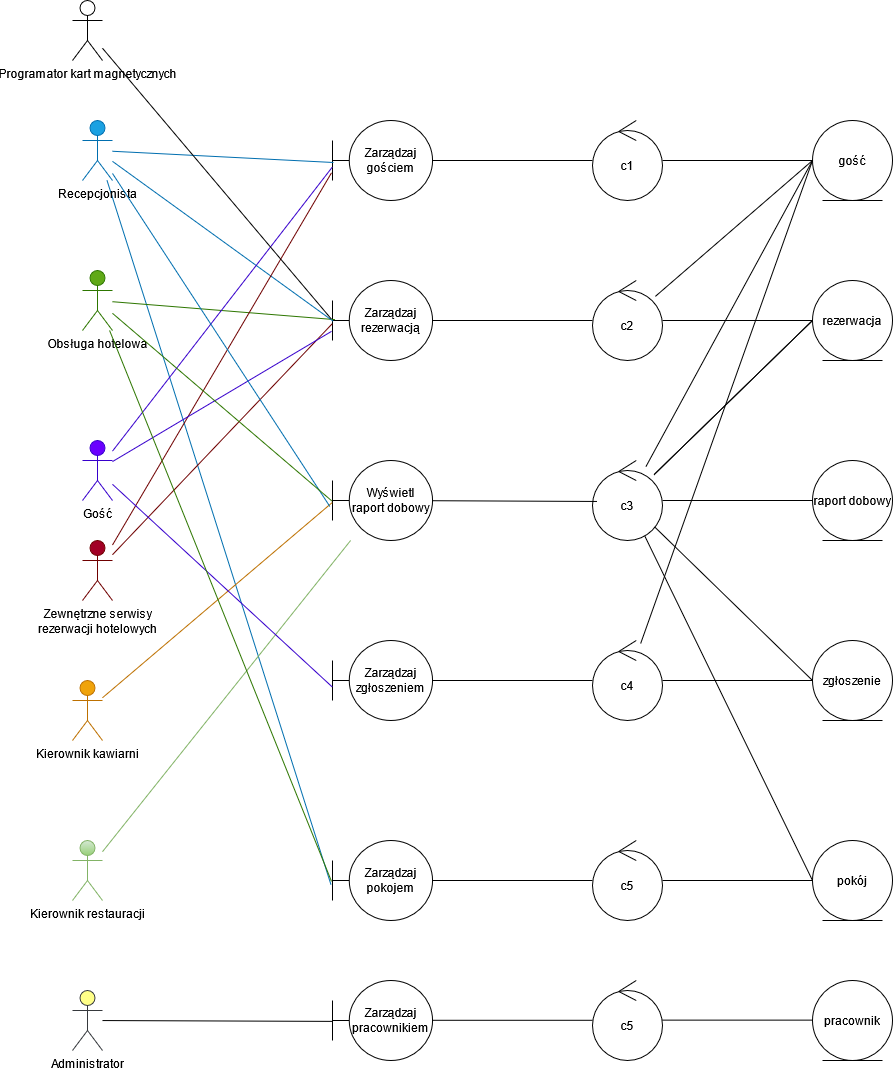

The diagram above was exported from draw.io. Its source (the exported page's mxGraphModel, read from the mxfile embedded in the PNG):
<mxGraphModel dx="3005" dy="1189" grid="1" gridSize="10" guides="1" tooltips="1" connect="1" arrows="1" fold="1" page="1" pageScale="1" pageWidth="827" pageHeight="1169" math="0" shadow="0">
  <root>
    <mxCell id="0" />
    <mxCell id="1" parent="0" />
    <mxCell id="3UgROS_xmq9F69u4xkZq-16" edge="1" parent="1" source="3UgROS_xmq9F69u4xkZq-1" style="rounded=0;orthogonalLoop=1;jettySize=auto;html=1;endArrow=none;endFill=0;" target="3UgROS_xmq9F69u4xkZq-3">
      <mxGeometry relative="1" as="geometry" />
    </mxCell>
    <mxCell id="3UgROS_xmq9F69u4xkZq-1" parent="1" style="shape=umlBoundary;whiteSpace=wrap;html=1;" value="Zarządzaj gościem" vertex="1">
      <mxGeometry height="80" width="100" x="130" y="130" as="geometry" />
    </mxCell>
    <mxCell id="3UgROS_xmq9F69u4xkZq-2" parent="1" style="ellipse;shape=umlEntity;whiteSpace=wrap;html=1;" value="gość" vertex="1">
      <mxGeometry height="80" width="80" x="610" y="130" as="geometry" />
    </mxCell>
    <mxCell id="3UgROS_xmq9F69u4xkZq-25" edge="1" parent="1" source="3UgROS_xmq9F69u4xkZq-3" style="rounded=0;orthogonalLoop=1;jettySize=auto;html=1;endArrow=none;endFill=0;" target="3UgROS_xmq9F69u4xkZq-2">
      <mxGeometry relative="1" as="geometry" />
    </mxCell>
    <mxCell id="3UgROS_xmq9F69u4xkZq-3" parent="1" style="ellipse;shape=umlControl;whiteSpace=wrap;html=1;" value="c1" vertex="1">
      <mxGeometry height="80" width="70" x="390" y="130" as="geometry" />
    </mxCell>
    <mxCell id="3UgROS_xmq9F69u4xkZq-17" edge="1" parent="1" source="3UgROS_xmq9F69u4xkZq-4" style="rounded=0;orthogonalLoop=1;jettySize=auto;html=1;endArrow=none;endFill=0;" target="3UgROS_xmq9F69u4xkZq-6">
      <mxGeometry relative="1" as="geometry" />
    </mxCell>
    <mxCell id="3UgROS_xmq9F69u4xkZq-4" parent="1" style="shape=umlBoundary;whiteSpace=wrap;html=1;" value="Zarządzaj rezerwacją" vertex="1">
      <mxGeometry height="80" width="100" x="130" y="290" as="geometry" />
    </mxCell>
    <mxCell id="3UgROS_xmq9F69u4xkZq-5" parent="1" style="ellipse;shape=umlEntity;whiteSpace=wrap;html=1;" value="rezerwacja" vertex="1">
      <mxGeometry height="80" width="80" x="610" y="290" as="geometry" />
    </mxCell>
    <mxCell id="3UgROS_xmq9F69u4xkZq-24" edge="1" parent="1" source="3UgROS_xmq9F69u4xkZq-6" style="rounded=0;orthogonalLoop=1;jettySize=auto;html=1;entryX=0;entryY=0.5;entryDx=0;entryDy=0;endArrow=none;endFill=0;" target="3UgROS_xmq9F69u4xkZq-5">
      <mxGeometry relative="1" as="geometry" />
    </mxCell>
    <mxCell id="Ufpd4EIsOiZjqE00i_S2-17" edge="1" parent="1" source="3UgROS_xmq9F69u4xkZq-6" style="rounded=0;orthogonalLoop=1;jettySize=auto;html=1;entryX=0;entryY=0.5;entryDx=0;entryDy=0;endArrow=none;endFill=0;" target="3UgROS_xmq9F69u4xkZq-2">
      <mxGeometry relative="1" as="geometry" />
    </mxCell>
    <mxCell id="3UgROS_xmq9F69u4xkZq-6" parent="1" style="ellipse;shape=umlControl;whiteSpace=wrap;html=1;" value="c2" vertex="1">
      <mxGeometry height="80" width="70" x="390" y="290" as="geometry" />
    </mxCell>
    <mxCell id="3UgROS_xmq9F69u4xkZq-7" parent="1" style="shape=umlBoundary;whiteSpace=wrap;html=1;" value="Wyświetl raport dobowy" vertex="1">
      <mxGeometry height="80" width="100" x="130" y="470" as="geometry" />
    </mxCell>
    <mxCell id="3UgROS_xmq9F69u4xkZq-8" parent="1" style="ellipse;shape=umlEntity;whiteSpace=wrap;html=1;" value="raport dobowy" vertex="1">
      <mxGeometry height="80" width="80" x="610" y="470" as="geometry" />
    </mxCell>
    <mxCell id="3UgROS_xmq9F69u4xkZq-23" edge="1" parent="1" source="3UgROS_xmq9F69u4xkZq-9" style="rounded=0;orthogonalLoop=1;jettySize=auto;html=1;entryX=0;entryY=0.5;entryDx=0;entryDy=0;endArrow=none;endFill=0;" target="3UgROS_xmq9F69u4xkZq-8">
      <mxGeometry relative="1" as="geometry" />
    </mxCell>
    <mxCell id="Ufpd4EIsOiZjqE00i_S2-18" edge="1" parent="1" source="3UgROS_xmq9F69u4xkZq-9" style="rounded=0;orthogonalLoop=1;jettySize=auto;html=1;entryX=0;entryY=0.5;entryDx=0;entryDy=0;endArrow=none;endFill=0;" target="3UgROS_xmq9F69u4xkZq-5">
      <mxGeometry relative="1" as="geometry" />
    </mxCell>
    <mxCell id="Ufpd4EIsOiZjqE00i_S2-20" edge="1" parent="1" source="3UgROS_xmq9F69u4xkZq-9" style="rounded=0;orthogonalLoop=1;jettySize=auto;html=1;entryX=0;entryY=0.5;entryDx=0;entryDy=0;endArrow=none;endFill=0;" target="3UgROS_xmq9F69u4xkZq-5">
      <mxGeometry relative="1" as="geometry" />
    </mxCell>
    <mxCell id="Ufpd4EIsOiZjqE00i_S2-21" edge="1" parent="1" source="3UgROS_xmq9F69u4xkZq-9" style="rounded=0;orthogonalLoop=1;jettySize=auto;html=1;entryX=0;entryY=0.5;entryDx=0;entryDy=0;endArrow=none;endFill=0;" target="3UgROS_xmq9F69u4xkZq-2">
      <mxGeometry relative="1" as="geometry" />
    </mxCell>
    <mxCell id="Ufpd4EIsOiZjqE00i_S2-22" edge="1" parent="1" source="3UgROS_xmq9F69u4xkZq-9" style="rounded=0;orthogonalLoop=1;jettySize=auto;html=1;entryX=0;entryY=0.5;entryDx=0;entryDy=0;endArrow=none;endFill=0;" target="3UgROS_xmq9F69u4xkZq-11">
      <mxGeometry relative="1" as="geometry" />
    </mxCell>
    <mxCell id="Ufpd4EIsOiZjqE00i_S2-23" edge="1" parent="1" source="3UgROS_xmq9F69u4xkZq-9" style="rounded=0;orthogonalLoop=1;jettySize=auto;html=1;entryX=0;entryY=0.5;entryDx=0;entryDy=0;endArrow=none;endFill=0;" target="3UgROS_xmq9F69u4xkZq-14">
      <mxGeometry relative="1" as="geometry" />
    </mxCell>
    <mxCell id="3UgROS_xmq9F69u4xkZq-9" parent="1" style="ellipse;shape=umlControl;whiteSpace=wrap;html=1;" value="c3" vertex="1">
      <mxGeometry height="80" width="70" x="390" y="470" as="geometry" />
    </mxCell>
    <mxCell id="3UgROS_xmq9F69u4xkZq-19" edge="1" parent="1" source="3UgROS_xmq9F69u4xkZq-10" style="rounded=0;orthogonalLoop=1;jettySize=auto;html=1;endArrow=none;endFill=0;" target="3UgROS_xmq9F69u4xkZq-12">
      <mxGeometry relative="1" as="geometry" />
    </mxCell>
    <mxCell id="3UgROS_xmq9F69u4xkZq-10" parent="1" style="shape=umlBoundary;whiteSpace=wrap;html=1;" value="Zarządzaj zgłoszeniem" vertex="1">
      <mxGeometry height="80" width="100" x="130" y="650" as="geometry" />
    </mxCell>
    <mxCell id="3UgROS_xmq9F69u4xkZq-11" parent="1" style="ellipse;shape=umlEntity;whiteSpace=wrap;html=1;" value="zgłoszenie" vertex="1">
      <mxGeometry height="80" width="80" x="610" y="650" as="geometry" />
    </mxCell>
    <mxCell id="3UgROS_xmq9F69u4xkZq-22" edge="1" parent="1" source="3UgROS_xmq9F69u4xkZq-12" style="rounded=0;orthogonalLoop=1;jettySize=auto;html=1;entryX=0;entryY=0.5;entryDx=0;entryDy=0;endArrow=none;endFill=0;" target="3UgROS_xmq9F69u4xkZq-11">
      <mxGeometry relative="1" as="geometry" />
    </mxCell>
    <mxCell id="Ufpd4EIsOiZjqE00i_S2-19" edge="1" parent="1" source="3UgROS_xmq9F69u4xkZq-12" style="rounded=0;orthogonalLoop=1;jettySize=auto;html=1;entryX=0;entryY=0.5;entryDx=0;entryDy=0;endArrow=none;endFill=0;" target="3UgROS_xmq9F69u4xkZq-2">
      <mxGeometry relative="1" as="geometry" />
    </mxCell>
    <mxCell id="3UgROS_xmq9F69u4xkZq-12" parent="1" style="ellipse;shape=umlControl;whiteSpace=wrap;html=1;" value="c4" vertex="1">
      <mxGeometry height="80" width="70" x="390" y="650" as="geometry" />
    </mxCell>
    <mxCell id="3UgROS_xmq9F69u4xkZq-20" edge="1" parent="1" source="3UgROS_xmq9F69u4xkZq-13" style="rounded=0;orthogonalLoop=1;jettySize=auto;html=1;endArrow=none;endFill=0;" target="3UgROS_xmq9F69u4xkZq-15">
      <mxGeometry relative="1" as="geometry" />
    </mxCell>
    <mxCell id="3UgROS_xmq9F69u4xkZq-13" parent="1" style="shape=umlBoundary;whiteSpace=wrap;html=1;" value="Zarządzaj pokojem" vertex="1">
      <mxGeometry height="80" width="100" x="130" y="850" as="geometry" />
    </mxCell>
    <mxCell id="3UgROS_xmq9F69u4xkZq-14" parent="1" style="ellipse;shape=umlEntity;whiteSpace=wrap;html=1;" value="pokój" vertex="1">
      <mxGeometry height="80" width="80" x="610" y="850" as="geometry" />
    </mxCell>
    <mxCell id="3UgROS_xmq9F69u4xkZq-21" edge="1" parent="1" source="3UgROS_xmq9F69u4xkZq-15" style="rounded=0;orthogonalLoop=1;jettySize=auto;html=1;endArrow=none;endFill=0;" target="3UgROS_xmq9F69u4xkZq-14">
      <mxGeometry relative="1" as="geometry" />
    </mxCell>
    <mxCell id="3UgROS_xmq9F69u4xkZq-15" parent="1" style="ellipse;shape=umlControl;whiteSpace=wrap;html=1;" value="c5" vertex="1">
      <mxGeometry height="80" width="70" x="390" y="850" as="geometry" />
    </mxCell>
    <mxCell id="3UgROS_xmq9F69u4xkZq-18" edge="1" parent="1" source="3UgROS_xmq9F69u4xkZq-7" style="rounded=0;orthogonalLoop=1;jettySize=auto;html=1;entryX=0.064;entryY=0.512;entryDx=0;entryDy=0;entryPerimeter=0;endArrow=none;endFill=0;" target="3UgROS_xmq9F69u4xkZq-9">
      <mxGeometry relative="1" as="geometry" />
    </mxCell>
    <mxCell id="Ufpd4EIsOiZjqE00i_S2-16" edge="1" parent="1" source="3UgROS_xmq9F69u4xkZq-26" style="rounded=0;orthogonalLoop=1;jettySize=auto;html=1;entryX=-0.016;entryY=0.549;entryDx=0;entryDy=0;entryPerimeter=0;endArrow=none;endFill=0;fillColor=#1ba1e2;strokeColor=#006EAF;" target="3UgROS_xmq9F69u4xkZq-13">
      <mxGeometry relative="1" as="geometry">
        <mxPoint x="90" y="900" as="targetPoint" />
      </mxGeometry>
    </mxCell>
    <mxCell id="3UgROS_xmq9F69u4xkZq-26" parent="1" style="shape=umlActor;verticalLabelPosition=bottom;verticalAlign=top;html=1;allowArrows=1;fillColor=#1ba1e2;fontColor=light-dark(#000000,#FFFFFF);strokeColor=#006EAF;" value="Recepcjonista" vertex="1">
      <mxGeometry height="60" width="30" x="-120" y="130" as="geometry" />
    </mxCell>
    <mxCell id="3UgROS_xmq9F69u4xkZq-27" parent="1" style="shape=umlActor;verticalLabelPosition=bottom;verticalAlign=top;html=1;allowArrows=1;fillColor=#60a917;fontColor=light-dark(#000000,#FFFFFF);strokeColor=#2D7600;" value="&lt;span style=&quot;color: light-dark(rgb(0, 0, 0), rgb(255, 255, 255));&quot;&gt;Obsługa hotelowa&lt;/span&gt;" vertex="1">
      <mxGeometry height="60" width="30" x="-120" y="280" as="geometry" />
    </mxCell>
    <mxCell id="Ufpd4EIsOiZjqE00i_S2-2" edge="1" parent="1" source="3UgROS_xmq9F69u4xkZq-28" style="rounded=0;orthogonalLoop=1;jettySize=auto;html=1;strokeWidth=1;startArrow=none;startFill=0;endArrow=none;endFill=0;fillColor=#d5e8d4;strokeColor=#82b366;gradientColor=#97d077;" target="3UgROS_xmq9F69u4xkZq-7">
      <mxGeometry relative="1" as="geometry" />
    </mxCell>
    <mxCell id="3UgROS_xmq9F69u4xkZq-28" parent="1" style="shape=umlActor;verticalLabelPosition=bottom;verticalAlign=top;html=1;allowArrows=1;fillColor=#d5e8d4;strokeColor=#82b366;gradientColor=#97d077;fontColor=light-dark(#000000,#FFFFFF);" value="Kierownik restauracji" vertex="1">
      <mxGeometry height="60" width="30" x="-130" y="850" as="geometry" />
    </mxCell>
    <mxCell id="3UgROS_xmq9F69u4xkZq-29" parent="1" style="shape=umlActor;verticalLabelPosition=bottom;verticalAlign=top;html=1;allowArrows=1;fillColor=#f0a30a;fontColor=light-dark(#000000,#FFFFFF);strokeColor=#BD7000;" value="Kierownik kawiarni" vertex="1">
      <mxGeometry height="60" width="30" x="-130" y="690" as="geometry" />
    </mxCell>
    <mxCell id="3UgROS_xmq9F69u4xkZq-30" parent="1" style="shape=umlActor;verticalLabelPosition=bottom;verticalAlign=top;html=1;allowArrows=1;fillColor=#a20025;fontColor=light-dark(#000000,#FFFFFF);strokeColor=#6F0000;" value="&lt;span style=&quot;&quot;&gt;&lt;span style=&quot;&quot;&gt;Zewnętrzne &lt;/span&gt;&lt;/span&gt;&lt;span style=&quot;&quot;&gt;&lt;span style=&quot;&quot;&gt;serwisy&lt;/span&gt;&lt;/span&gt;&lt;div&gt;&lt;span style=&quot;&quot;&gt;&lt;span style=&quot;&quot;&gt;rezerwacji hotelowyc&lt;/span&gt;&lt;/span&gt;&lt;span style=&quot;&quot;&gt;h&lt;/span&gt;&lt;/div&gt;" vertex="1">
      <mxGeometry height="60" width="30" x="-120" y="550" as="geometry" />
    </mxCell>
    <mxCell id="3UgROS_xmq9F69u4xkZq-31" parent="1" style="shape=umlActor;verticalLabelPosition=bottom;verticalAlign=top;html=1;allowArrows=1;fillColor=#6a00ff;fontColor=light-dark(#000000,#FFFFFF);strokeColor=#3700CC;" value="&lt;span style=&quot;color: light-dark(rgb(0, 0, 0), rgb(255, 255, 255));&quot;&gt;Gość&lt;/span&gt;" vertex="1">
      <mxGeometry height="60" width="30" x="-120" y="450" as="geometry" />
    </mxCell>
    <mxCell id="3UgROS_xmq9F69u4xkZq-32" parent="1" style="shape=umlActor;verticalLabelPosition=bottom;verticalAlign=top;html=1;allowArrows=1;fontColor=light-dark(#000000,#FFFFFF);" value="Programator kart magnetycznych" vertex="1">
      <mxGeometry height="60" width="30" x="-130" y="10" as="geometry" />
    </mxCell>
    <mxCell id="3UgROS_xmq9F69u4xkZq-34" edge="1" parent="1" source="3UgROS_xmq9F69u4xkZq-26" style="rounded=0;orthogonalLoop=1;jettySize=auto;html=1;entryX=0.01;entryY=0.525;entryDx=0;entryDy=0;entryPerimeter=0;endArrow=none;endFill=0;strokeWidth=1;startArrow=none;startFill=0;fillColor=#1ba1e2;strokeColor=#006EAF;" target="3UgROS_xmq9F69u4xkZq-1">
      <mxGeometry relative="1" as="geometry" />
    </mxCell>
    <mxCell id="Ufpd4EIsOiZjqE00i_S2-1" edge="1" parent="1" source="3UgROS_xmq9F69u4xkZq-27" style="rounded=0;orthogonalLoop=1;jettySize=auto;html=1;entryX=0.025;entryY=0.489;entryDx=0;entryDy=0;entryPerimeter=0;strokeWidth=1;startArrow=none;startFill=0;endArrow=none;endFill=0;fillColor=#60a917;strokeColor=#2D7600;" target="3UgROS_xmq9F69u4xkZq-4">
      <mxGeometry relative="1" as="geometry" />
    </mxCell>
    <mxCell id="Ufpd4EIsOiZjqE00i_S2-4" edge="1" parent="1" source="3UgROS_xmq9F69u4xkZq-29" style="rounded=0;orthogonalLoop=1;jettySize=auto;html=1;entryX=-0.003;entryY=0.526;entryDx=0;entryDy=0;entryPerimeter=0;strokeWidth=1;startArrow=none;startFill=0;endArrow=none;endFill=0;fillColor=#f0a30a;strokeColor=#BD7000;" target="3UgROS_xmq9F69u4xkZq-7">
      <mxGeometry relative="1" as="geometry" />
    </mxCell>
    <mxCell id="Ufpd4EIsOiZjqE00i_S2-5" edge="1" parent="1" source="3UgROS_xmq9F69u4xkZq-26" style="rounded=0;orthogonalLoop=1;jettySize=auto;html=1;entryX=0.004;entryY=0.506;entryDx=0;entryDy=0;entryPerimeter=0;strokeWidth=1;startArrow=none;startFill=0;endArrow=none;endFill=0;fillColor=#1ba1e2;strokeColor=#006EAF;" target="3UgROS_xmq9F69u4xkZq-4">
      <mxGeometry relative="1" as="geometry" />
    </mxCell>
    <mxCell id="Ufpd4EIsOiZjqE00i_S2-7" edge="1" parent="1" source="3UgROS_xmq9F69u4xkZq-30" style="rounded=0;orthogonalLoop=1;jettySize=auto;html=1;entryX=-0.003;entryY=0.541;entryDx=0;entryDy=0;entryPerimeter=0;strokeWidth=1;startArrow=none;startFill=0;endArrow=none;endFill=0;fillColor=#a20025;strokeColor=#6F0000;" target="3UgROS_xmq9F69u4xkZq-4">
      <mxGeometry relative="1" as="geometry" />
    </mxCell>
    <mxCell id="Ufpd4EIsOiZjqE00i_S2-8" edge="1" parent="1" source="3UgROS_xmq9F69u4xkZq-30" style="rounded=0;orthogonalLoop=1;jettySize=auto;html=1;entryX=-0.01;entryY=0.654;entryDx=0;entryDy=0;entryPerimeter=0;strokeWidth=1;startArrow=none;startFill=0;endArrow=none;endFill=0;fillColor=#a20025;strokeColor=#6F0000;" target="3UgROS_xmq9F69u4xkZq-1">
      <mxGeometry relative="1" as="geometry" />
    </mxCell>
    <mxCell id="Ufpd4EIsOiZjqE00i_S2-9" edge="1" parent="1" source="3UgROS_xmq9F69u4xkZq-31" style="rounded=0;orthogonalLoop=1;jettySize=auto;html=1;entryX=-0.003;entryY=0.58;entryDx=0;entryDy=0;entryPerimeter=0;strokeWidth=1;startArrow=none;startFill=0;endArrow=none;endFill=0;fillColor=#6a00ff;strokeColor=#3700CC;" target="3UgROS_xmq9F69u4xkZq-10">
      <mxGeometry relative="1" as="geometry" />
    </mxCell>
    <mxCell id="Ufpd4EIsOiZjqE00i_S2-10" edge="1" parent="1" source="3UgROS_xmq9F69u4xkZq-31" style="rounded=0;orthogonalLoop=1;jettySize=auto;html=1;entryX=-0.003;entryY=0.584;entryDx=0;entryDy=0;entryPerimeter=0;strokeWidth=1;startArrow=none;startFill=0;endArrow=none;endFill=0;fillColor=#6a00ff;strokeColor=#3700CC;" target="3UgROS_xmq9F69u4xkZq-1">
      <mxGeometry relative="1" as="geometry" />
    </mxCell>
    <mxCell id="Ufpd4EIsOiZjqE00i_S2-11" edge="1" parent="1" source="3UgROS_xmq9F69u4xkZq-31" style="rounded=0;orthogonalLoop=1;jettySize=auto;html=1;entryX=-0.01;entryY=0.636;entryDx=0;entryDy=0;entryPerimeter=0;strokeWidth=1;startArrow=none;startFill=0;endArrow=none;endFill=0;fillColor=#6a00ff;strokeColor=#3700CC;" target="3UgROS_xmq9F69u4xkZq-4">
      <mxGeometry relative="1" as="geometry" />
    </mxCell>
    <mxCell id="Ufpd4EIsOiZjqE00i_S2-12" edge="1" parent="1" source="3UgROS_xmq9F69u4xkZq-32" style="rounded=0;orthogonalLoop=1;jettySize=auto;html=1;entryX=-0.012;entryY=0.481;entryDx=0;entryDy=0;entryPerimeter=0;endArrow=none;endFill=0;" target="3UgROS_xmq9F69u4xkZq-4">
      <mxGeometry relative="1" as="geometry" />
    </mxCell>
    <mxCell id="Ufpd4EIsOiZjqE00i_S2-14" edge="1" parent="1" source="3UgROS_xmq9F69u4xkZq-27" style="rounded=0;orthogonalLoop=1;jettySize=auto;html=1;entryX=-0.01;entryY=0.511;entryDx=0;entryDy=0;entryPerimeter=0;endArrow=none;endFill=0;fillColor=#60a917;strokeColor=#2D7600;" target="3UgROS_xmq9F69u4xkZq-13">
      <mxGeometry relative="1" as="geometry" />
    </mxCell>
    <mxCell id="Ufpd4EIsOiZjqE00i_S2-24" edge="1" parent="1" source="3UgROS_xmq9F69u4xkZq-26" style="rounded=0;orthogonalLoop=1;jettySize=auto;html=1;entryX=-0.027;entryY=0.574;entryDx=0;entryDy=0;entryPerimeter=0;endArrow=none;endFill=0;fillColor=#1ba1e2;strokeColor=#006EAF;" target="3UgROS_xmq9F69u4xkZq-7">
      <mxGeometry relative="1" as="geometry" />
    </mxCell>
    <mxCell id="Ufpd4EIsOiZjqE00i_S2-25" edge="1" parent="1" source="3UgROS_xmq9F69u4xkZq-27" style="rounded=0;orthogonalLoop=1;jettySize=auto;html=1;entryX=-0.008;entryY=0.504;entryDx=0;entryDy=0;entryPerimeter=0;endArrow=none;endFill=0;fillColor=#60a917;strokeColor=#2D7600;" target="3UgROS_xmq9F69u4xkZq-7">
      <mxGeometry relative="1" as="geometry" />
    </mxCell>
    <mxCell id="ogM8zepUUu7nzLh7ayTp-1" parent="1" style="shape=umlActor;verticalLabelPosition=bottom;verticalAlign=top;html=1;allowArrows=1;fillColor=#ffff88;strokeColor=#36393d;" value="Administrator" vertex="1">
      <mxGeometry height="60" width="30" x="-130" y="1000" as="geometry" />
    </mxCell>
    <mxCell id="ogM8zepUUu7nzLh7ayTp-2" parent="1" style="shape=umlBoundary;whiteSpace=wrap;html=1;" value="Zarządzaj pracownikiem" vertex="1">
      <mxGeometry height="80" width="100" x="130" y="990" as="geometry" />
    </mxCell>
    <mxCell id="ogM8zepUUu7nzLh7ayTp-3" edge="1" parent="1" style="rounded=0;orthogonalLoop=1;jettySize=auto;html=1;endArrow=none;endFill=0;">
      <mxGeometry relative="1" as="geometry">
        <mxPoint x="230" y="1029.79" as="sourcePoint" />
        <mxPoint x="390" y="1029.79" as="targetPoint" />
      </mxGeometry>
    </mxCell>
    <mxCell id="ogM8zepUUu7nzLh7ayTp-4" parent="1" style="ellipse;shape=umlControl;whiteSpace=wrap;html=1;" value="c5" vertex="1">
      <mxGeometry height="80" width="70" x="390" y="990" as="geometry" />
    </mxCell>
    <mxCell id="ogM8zepUUu7nzLh7ayTp-5" edge="1" parent="1" style="rounded=0;orthogonalLoop=1;jettySize=auto;html=1;endArrow=none;endFill=0;">
      <mxGeometry relative="1" as="geometry">
        <mxPoint x="460" y="1029.63" as="sourcePoint" />
        <mxPoint x="610" y="1029.63" as="targetPoint" />
      </mxGeometry>
    </mxCell>
    <mxCell id="ogM8zepUUu7nzLh7ayTp-6" parent="1" style="ellipse;shape=umlEntity;whiteSpace=wrap;html=1;" value="&lt;div&gt;pracownik&lt;/div&gt;" vertex="1">
      <mxGeometry height="80" width="80" x="610" y="990" as="geometry" />
    </mxCell>
    <mxCell id="ogM8zepUUu7nzLh7ayTp-7" edge="1" parent="1" source="ogM8zepUUu7nzLh7ayTp-1" style="rounded=0;orthogonalLoop=1;jettySize=auto;html=1;entryX=-0.006;entryY=0.511;entryDx=0;entryDy=0;entryPerimeter=0;endArrow=none;endFill=0;" target="ogM8zepUUu7nzLh7ayTp-2">
      <mxGeometry relative="1" as="geometry" />
    </mxCell>
  </root>
</mxGraphModel>